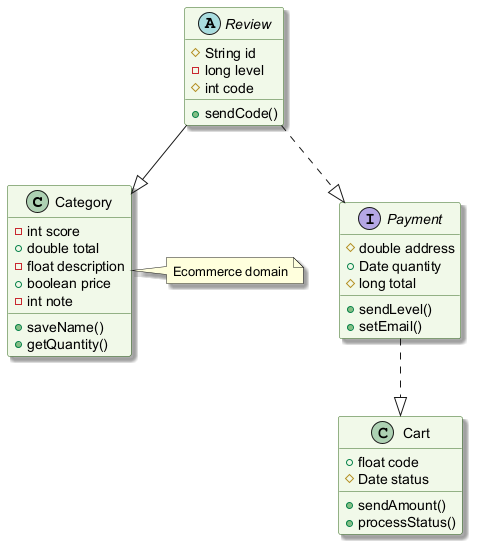

The diagram above was rendered by PlantUML. Its source (embedded in the PNG):
@startuml
skinparam backgroundColor #FFFFFF
skinparam classBackgroundColor #F1F8E9
skinparam classBorderColor #33691E
skinparam shadowing true
class Category {
  -int score
  +double total
  -float description
  +boolean price
  -int note
  +saveName()
  +getQuantity()
}
class Cart {
  +float code
  #Date status
  +sendAmount()
  +processStatus()
}
abstract class Review {
  #String id
  -long level
  #int code
  +sendCode()
}
interface Payment {
  #double address
  +Date quantity
  #long total
  +sendLevel()
  +setEmail()
}
Review --|> Category
Review ..|> Payment
Payment ..|> Cart
note right of Category : Ecommerce domain
@enduml